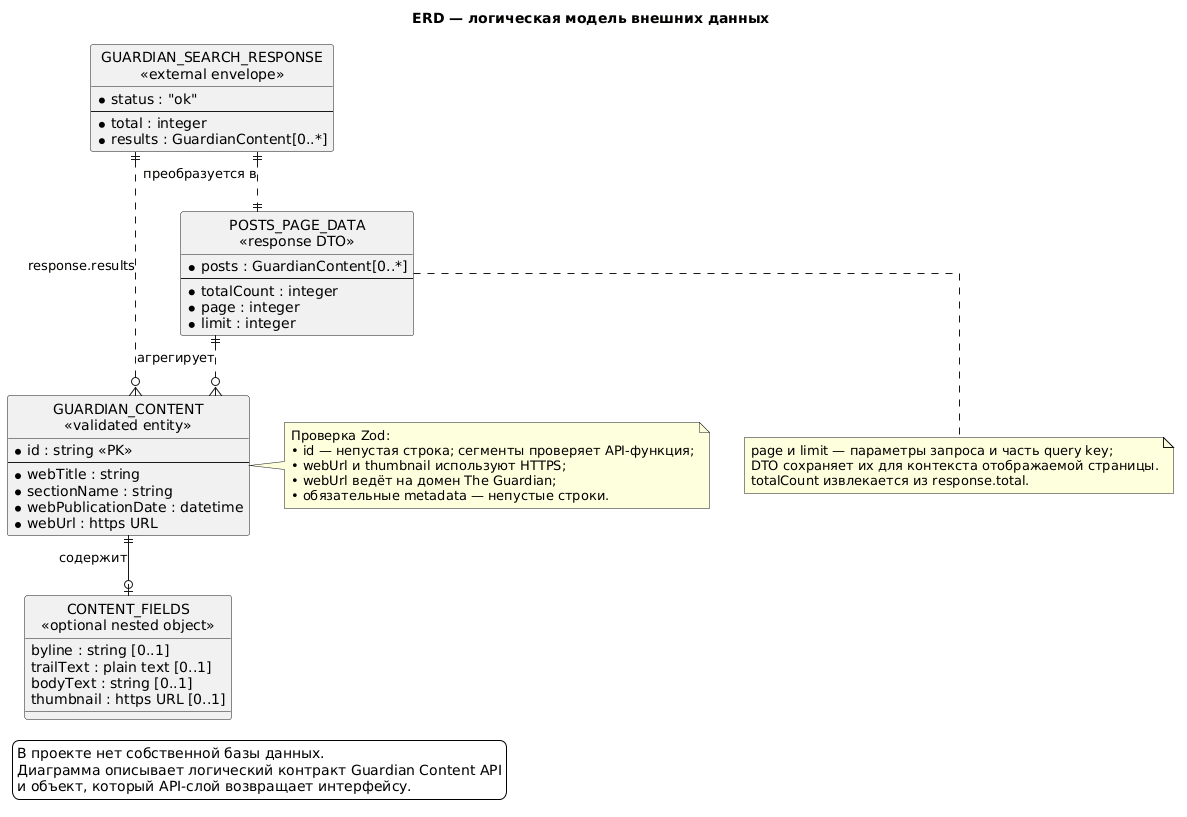

The diagram above was rendered by PlantUML. Its source (embedded in the PNG):
@startuml
title ERD — логическая модель внешних данных

hide circle
skinparam backgroundColor #FFFFFF
skinparam shadowing false
skinparam linetype ortho
skinparam entity {
  BackgroundColor #F7F9FC
  BorderColor #355070
  FontColor #1F2937
}

entity "GUARDIAN_CONTENT\n<<validated entity>>" as content {
  * id : string <<PK>>
  --
  * webTitle : string
  * sectionName : string
  * webPublicationDate : datetime
  * webUrl : https URL
}

entity "CONTENT_FIELDS\n<<optional nested object>>" as fields {
  byline : string [0..1]
  trailText : plain text [0..1]
  bodyText : string [0..1]
  thumbnail : https URL [0..1]
}

entity "GUARDIAN_SEARCH_RESPONSE\n<<external envelope>>" as searchResponse {
  * status : "ok"
  --
  * total : integer
  * results : GuardianContent[0..*]
}

entity "POSTS_PAGE_DATA\n<<response DTO>>" as pageData {
  * posts : GuardianContent[0..*]
  --
  * totalCount : integer
  * page : integer
  * limit : integer
}

content ||--o| fields : "содержит"
searchResponse ||..o{ content : "response.results"
pageData ||..o{ content : "агрегирует"
searchResponse ||..|| pageData : "преобразуется в"

note right of content
  Проверка Zod:
  • id — непустая строка; сегменты проверяет API-функция;
  • webUrl и thumbnail используют HTTPS;
  • webUrl ведёт на домен The Guardian;
  • обязательные metadata — непустые строки.
end note

note bottom of pageData
  page и limit — параметры запроса и часть query key;
  DTO сохраняет их для контекста отображаемой страницы.
  totalCount извлекается из response.total.
end note

legend left
  В проекте нет собственной базы данных.
  Диаграмма описывает логический контракт Guardian Content API
  и объект, который API-слой возвращает интерфейсу.
endlegend

@enduml